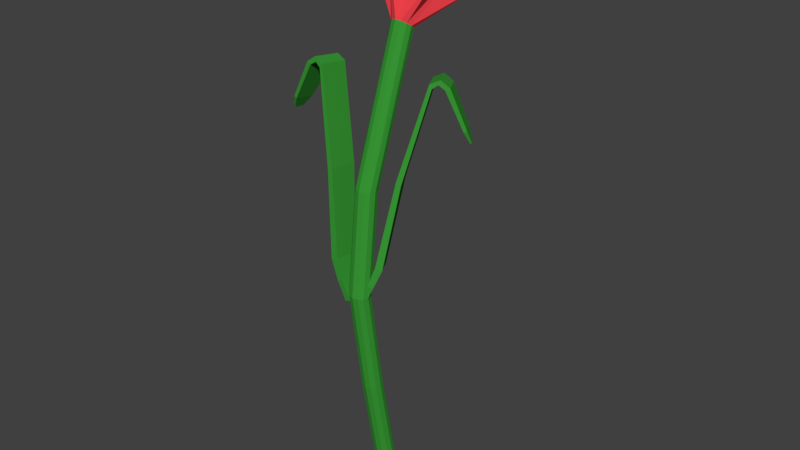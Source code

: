 # Source: Flower3.2.blend  (saved by Blender 2.78.0; exported with 4.5.12 LTS)
import bpy
from mathutils import Matrix  # noqa: F401  (used for matrix-valued properties, if any)

bpy.ops.wm.read_factory_settings(use_empty=True)
scene = bpy.context.scene
scene.name = 'Scene'

# ---- collections
col_collection_1 = bpy.data.collections.new('Collection 1'); scene.collection.children.link(col_collection_1)

# ---- materials (node trees are filled in below, after node groups)
mat_flowerbase = bpy.data.materials.new('FlowerBase')
mat_flowerbase.alpha_threshold = 0.0
mat_flowerbase.use_transparent_shadow = False
mat_flowerbase.diffuse_color = (0.04036, 0.3185, 0.03627, 1.0)
mat_flowerbase.roughness = 0.5
mat_petals = bpy.data.materials.new('Petals')
mat_petals.alpha_threshold = 0.0
mat_petals.use_transparent_shadow = False
mat_petals.diffuse_color = (1.0, 0.06322, 0.082, 1.0)
mat_petals.roughness = 0.5
mat_polen = bpy.data.materials.new('Polen')
mat_polen.alpha_threshold = 0.0
mat_polen.use_transparent_shadow = False
mat_polen.diffuse_color = (1.0, 0.99, 0.02758, 1.0)
mat_polen.roughness = 0.5

# ---- material node trees

# ---- world
world_world = bpy.data.worlds.new('World'); scene.world = world_world
world_world.color = (0.05088, 0.05088, 0.05088)
world_world.use_sun_shadow = False
world_world.sun_shadow_jitter_overblur = 0.0
world_world.cycles.sampling_method = 'MANUAL'

# ---- meshes
me_cube_001 = bpy.data.meshes.new('Cube.001')
me_cube_001.from_pydata([(-0.003522, -0.00936, -0.3107), (-0.003385, -0.02764, -0.2134), (-0.0001571, -0.01026, -0.3107), (-2.821e-05, -0.02857, -0.2133), (0.002306, -0.01272, -0.3107), (0.002413, -0.03104, -0.2131), (0.003207, -0.01609, -0.3107), (0.003286, -0.03441, -0.2129), (0.002306, -0.01945, -0.3107), (0.002356, -0.03775, -0.2126), (-0.0001571, -0.02192, -0.3107), (-0.0001284, -0.04019, -0.2125), (-0.003522, -0.02282, -0.3107), (-0.003501, -0.04106, -0.2124), (-0.006886, -0.02192, -0.3107), (-0.006857, -0.04013, -0.2125), (-0.009349, -0.01945, -0.3107), (-0.009299, -0.03765, -0.2126), (-0.01025, -0.01609, -0.3107), (-0.01017, -0.03429, -0.2129), (-0.009349, -0.01272, -0.3107), (-0.009241, -0.03094, -0.2131), (-0.006886, -0.01026, -0.3107), (-0.006757, -0.02851, -0.2133), (-0.00351, -0.03043, -0.07851), (-0.0001658, -0.0314, -0.07838), (0.002243, -0.03389, -0.07804), (0.003072, -0.03724, -0.07757), (0.002098, -0.04055, -0.07711), (-0.0004175, -0.04294, -0.07678), (-0.003801, -0.04376, -0.07666), (-0.007145, -0.04279, -0.07679), (-0.009554, -0.0403, -0.07714), (-0.01038, -0.03695, -0.0776), (-0.009409, -0.03364, -0.07807), (-0.006893, -0.03125, -0.0784), (0.001329, -0.005036, 0.01055), (0.00462, -0.006018, 0.01114), (0.006899, -0.00824, 0.01255), (0.007556, -0.01111, 0.01442), (0.006415, -0.01385, 0.01624), (0.003781, -0.01573, 0.01752), (0.000361, -0.01625, 0.01793), (-0.002929, -0.01527, 0.01734), (-0.005209, -0.01305, 0.01593), (-0.005866, -0.01018, 0.01406), (-0.004724, -0.00744, 0.01224), (-0.002091, -0.005557, 0.01096), (0.003823, 0.03678, 0.0249), (0.02082, 0.04459, 0.04733), (0.03199, 0.02058, 0.03501), (0.03567, 0.01886, 0.06393), (0.02954, -0.007781, 0.05366), (0.01658, -0.00453, 0.07963), (-0.001075, -0.01994, 0.0622), (-0.01736, -0.002195, 0.07873), (-0.02924, -0.003737, 0.05209), (-0.03221, 0.02353, 0.06212), (-0.0268, 0.02463, 0.03344), (-0.01312, 0.04693, 0.04642), (0.002397, 0.006823, 0.03689), (0.003986, 0.006348, 0.03717), (0.005087, 0.005275, 0.03786), (0.005404, 0.003891, 0.03876), (0.004853, 0.002567, 0.03964), (0.003581, 0.001657, 0.04026), (0.001929, 0.001405, 0.04045), (0.0003396, 0.00188, 0.04017), (-0.0007613, 0.002953, 0.03949), (-0.001079, 0.004337, 0.03858), (-0.0005274, 0.005661, 0.03771), (0.0007447, 0.006571, 0.03709), (0.003982, 0.01737, 0.06326), (0.004758, 0.01703, 0.06346), (0.001371, 0.002223, 0.03838), (0.003931, 0.01643, 0.06275), (0.001802, 0.002038, 0.03849), (0.004363, 0.01625, 0.06286), (0.001955, 0.001654, 0.03874), (0.004515, 0.01586, 0.06311), (0.001738, 0.001294, 0.03898), (0.004299, 0.0155, 0.06335), (0.00128, 0.001171, 0.03907), (0.00384, 0.01538, 0.06344), (0.0008481, 0.001356, 0.03896), (0.003409, 0.01557, 0.06333), (0.0006958, 0.00174, 0.03871), (0.003256, 0.01595, 0.06308), (0.0009123, 0.002099, 0.03847), (0.003473, 0.01631, 0.06284), (0.005032, 0.01634, 0.06391), (0.004643, 0.0157, 0.06434), (0.003819, 0.01547, 0.0645), (0.003043, 0.01581, 0.0643), (0.002769, 0.0165, 0.06385), (0.003158, 0.01714, 0.06342), (0.004009, 0.01804, 0.06399), (0.003069, 0.01779, 0.06418), (0.002626, 0.01705, 0.06467), (0.002938, 0.01626, 0.06518), (0.003822, 0.01588, 0.06541), (0.004762, 0.01614, 0.06523), (0.005205, 0.01687, 0.06474), (0.004893, 0.01766, 0.06423), (0.003994, 0.01834, 0.06529), (0.003392, 0.01818, 0.06541), (0.003108, 0.0177, 0.06573), (0.003308, 0.0172, 0.06605), (0.003875, 0.01696, 0.0662), (0.004477, 0.01712, 0.06609), (0.004762, 0.01759, 0.06577), (0.004562, 0.0181, 0.06544), (0.003966, 0.01818, 0.06595), (0.003723, 0.01811, 0.066), (0.003608, 0.01792, 0.06613), (0.003689, 0.01772, 0.06626), (0.003918, 0.01762, 0.06632), (0.004161, 0.01769, 0.06627), (0.004275, 0.01788, 0.06614), (0.004195, 0.01808, 0.06601), (0.00221, 0.01031, 0.05056), (0.002642, 0.01012, 0.05067), (0.002794, 0.009737, 0.05092), (0.002578, 0.009378, 0.05116), (0.00212, 0.009254, 0.05125), (0.001688, 0.009439, 0.05114), (0.001536, 0.009824, 0.05089), (0.001752, 0.01018, 0.05065), (0.001417, 0.01726, 0.06082), (0.001228, 0.01655, 0.06128), (0.001396, 0.003226, 0.03517), (0.0009065, 0.01668, 0.06009), (0.001291, 0.002833, 0.03543), (0.0008013, 0.01628, 0.06035), (0.0008832, 0.00262, 0.03557), (0.0003935, 0.01607, 0.0605), (0.0004118, 0.002711, 0.03552), (-7.787e-05, 0.01616, 0.06045), (0.0001529, 0.003055, 0.0353), (-0.0003368, 0.01651, 0.06023), (0.0002581, 0.003448, 0.03504), (-0.0002316, 0.0169, 0.05997), (0.0006658, 0.003661, 0.0349), (0.0001761, 0.01711, 0.05982), (0.001137, 0.003569, 0.03495), (0.0006475, 0.01702, 0.05987), (0.0004947, 0.01617, 0.06155), (-0.0003527, 0.01633, 0.06146), (-0.0008182, 0.01695, 0.06106), (-0.0006291, 0.01766, 0.06059), (0.0001038, 0.01804, 0.06033), (0.0009512, 0.01788, 0.06042), (0.001588, 0.01782, 0.06163), (0.001058, 0.01853, 0.06117), (9.171e-05, 0.01871, 0.06107), (-0.0007437, 0.01828, 0.06137), (-0.0009593, 0.01747, 0.0619), (-0.0004287, 0.01677, 0.06235), (0.0005372, 0.01658, 0.06246), (0.001373, 0.01702, 0.06216), (0.00115, 0.01845, 0.06272), (0.0008102, 0.0189, 0.06243), (0.0001909, 0.01902, 0.06236), (-0.0003447, 0.01874, 0.06256), (-0.0004829, 0.01822, 0.0629), (-0.0001427, 0.01777, 0.06319), (0.0004765, 0.01765, 0.06326), (0.001012, 0.01793, 0.06306), (0.0006702, 0.01863, 0.06316), (0.000533, 0.01881, 0.06304), (0.0002832, 0.01886, 0.06302), (6.72e-05, 0.01875, 0.06309), (1.146e-05, 0.01854, 0.06323), (0.0001487, 0.01836, 0.06335), (0.0003984, 0.01831, 0.06338), (0.0006145, 0.01842, 0.0633), (0.001846, 0.01077, 0.04771), (0.001741, 0.01037, 0.04797), (0.001333, 0.01016, 0.04812), (0.0008616, 0.01025, 0.04807), (0.0006027, 0.01059, 0.04785), (0.0007079, 0.01099, 0.04759), (0.001116, 0.0112, 0.04744), (0.001587, 0.01111, 0.04749), (0.003377, 0.01924, 0.05948), (0.003142, 0.01994, 0.05903), (0.003659, 0.001359, 0.03635), (0.003758, 0.01898, 0.05853), (0.003528, 0.001749, 0.0361), (0.003627, 0.01937, 0.05827), (0.003764, 0.0021, 0.03586), (0.003863, 0.01972, 0.05804), (0.004229, 0.002205, 0.03578), (0.004328, 0.01983, 0.05796), (0.004651, 0.002004, 0.03591), (0.00475, 0.01963, 0.05808), (0.004782, 0.001614, 0.03616), (0.004881, 0.01924, 0.05834), (0.004546, 0.001264, 0.0364), (0.004645, 0.01889, 0.05857), (0.004081, 0.001158, 0.03647), (0.00418, 0.01878, 0.05865), (0.003566, 0.02057, 0.05861), (0.004402, 0.02076, 0.05847), (0.005159, 0.0204, 0.05869), (0.005395, 0.0197, 0.05915), (0.00497, 0.01907, 0.05957), (0.004135, 0.01888, 0.05971), (0.003268, 0.0197, 0.06036), (0.004131, 0.01929, 0.06062), (0.005084, 0.0195, 0.06046), (0.005568, 0.02022, 0.05998), (0.005299, 0.02102, 0.05946), (0.004436, 0.02143, 0.05921), (0.003483, 0.02122, 0.05937), (0.002999, 0.0205, 0.05984), (0.003652, 0.02062, 0.06125), (0.004205, 0.02036, 0.06141), (0.004816, 0.0205, 0.06131), (0.005126, 0.02096, 0.061), (0.004954, 0.02147, 0.06067), (0.0044, 0.02173, 0.0605), (0.00379, 0.02159, 0.06061), (0.00348, 0.02113, 0.06091), (0.004047, 0.02113, 0.06146), (0.004271, 0.02102, 0.06153), (0.004517, 0.02108, 0.06148), (0.004642, 0.02126, 0.06136), (0.004573, 0.02147, 0.06123), (0.004349, 0.02158, 0.06116), (0.004103, 0.02152, 0.0612), (0.003978, 0.02133, 0.06133), (0.003413, 0.009723, 0.04837), (0.003282, 0.01011, 0.04811), (0.003518, 0.01046, 0.04788), (0.003983, 0.01057, 0.0478), (0.004405, 0.01037, 0.04793), (0.004536, 0.009978, 0.04818), (0.0043, 0.009627, 0.04841), (0.003835, 0.009522, 0.04849), (0.002254, 0.01983, 0.05756), (0.001435, 0.02008, 0.05741), (0.004075, 0.003247, 0.03355), (0.002212, 0.01974, 0.0565), (0.003619, 0.003384, 0.03347), (0.001756, 0.01988, 0.05642), (0.00341, 0.00375, 0.03323), (0.001546, 0.02024, 0.05618), (0.003569, 0.00413, 0.03298), (0.001706, 0.02062, 0.05593), (0.004004, 0.004301, 0.03286), (0.002141, 0.0208, 0.05581), (0.00446, 0.004164, 0.03294), (0.002597, 0.02066, 0.05589), (0.00467, 0.003798, 0.03318), (0.002806, 0.02029, 0.05613), (0.00451, 0.003418, 0.03343), (0.002647, 0.01991, 0.05638), (0.001058, 0.02074, 0.05699), (0.001345, 0.02142, 0.05653), (0.002128, 0.02173, 0.05632), (0.002947, 0.02148, 0.05646), (0.003323, 0.02082, 0.05689), (0.003036, 0.02014, 0.05734), (0.002278, 0.02024, 0.05847), (0.00317, 0.02059, 0.05822), (0.003497, 0.02137, 0.05771), (0.003068, 0.02212, 0.05722), (0.002134, 0.0224, 0.05706), (0.001242, 0.02205, 0.0573), (0.0009149, 0.02127, 0.05782), (0.001344, 0.02052, 0.0583), (0.002271, 0.02132, 0.05926), (0.002843, 0.02154, 0.0591), (0.003053, 0.02204, 0.05877), (0.002778, 0.02252, 0.05846), (0.002179, 0.0227, 0.05835), (0.001607, 0.02248, 0.05851), (0.001398, 0.02198, 0.05884), (0.001673, 0.0215, 0.05915), (0.002251, 0.02198, 0.05938), (0.002482, 0.02207, 0.05931), (0.002566, 0.02227, 0.05918), (0.002455, 0.02247, 0.05905), (0.002214, 0.02254, 0.05901), (0.001983, 0.02245, 0.05907), (0.001899, 0.02225, 0.05921), (0.002009, 0.02206, 0.05933), (0.003701, 0.01115, 0.04587), (0.003245, 0.01128, 0.04579), (0.003036, 0.01165, 0.04555), (0.003195, 0.01203, 0.0453), (0.00363, 0.0122, 0.04518), (0.004086, 0.01206, 0.04526), (0.004296, 0.0117, 0.0455), (0.004136, 0.01132, 0.04575), (-0.01025, -0.05004, -0.148), (-0.01936, -0.05126, -0.1222), (-0.01013, -0.04455, -0.1487), (-0.01903, -0.03596, -0.1244), (-0.006802, -0.04995, -0.1468), (-0.01506, -0.05116, -0.1208), (-0.006682, -0.04447, -0.1476), (-0.01472, -0.03585, -0.1229), (-0.01461, -0.05158, -0.1349), (-0.01435, -0.03932, -0.1366), (-0.0109, -0.03923, -0.1354), (-0.01116, -0.05149, -0.1337), (-0.02582, -0.04534, -0.06882), (-0.02542, -0.02679, -0.0714), (-0.02278, -0.04516, -0.06707), (-0.02238, -0.02661, -0.06965), (-0.03746, -0.03723, -0.01242), (-0.03705, -0.01868, -0.015), (-0.03584, -0.03691, -0.009849), (-0.03544, -0.01836, -0.01243), (-0.0407, -0.03679, -0.009743), (-0.04029, -0.01824, -0.01233), (-0.04175, -0.03637, -0.006908), (-0.04135, -0.01782, -0.009491), (-0.04471, -0.03704, -0.01221), (-0.04431, -0.0185, -0.0148), (-0.04743, -0.03679, -0.01084), (-0.04702, -0.01825, -0.01342), (-0.06094, -0.03468, -0.04241), (-0.0608, -0.02832, -0.04329), (-0.06187, -0.0346, -0.04194), (-0.06173, -0.02823, -0.04282), (-0.05666, -0.02416, -0.0371), (-0.05857, -0.02398, -0.03614), (-0.05885, -0.03699, -0.03433), (-0.05695, -0.03716, -0.03529), (-0.001274, -0.04143, -0.1492), (0.003866, -0.02911, -0.1253), (0.001601, -0.04612, -0.1485), (0.01189, -0.04219, -0.1235), (-0.004223, -0.04305, -0.1478), (0.0001841, -0.03112, -0.1236), (-0.001348, -0.04773, -0.1471), (0.008212, -0.0442, -0.1218), (0.0006237, -0.03457, -0.1373), (0.007053, -0.04505, -0.1358), (0.004104, -0.04666, -0.1344), (-0.002325, -0.03619, -0.1359), (0.008546, -0.017, -0.07278), (0.01827, -0.03285, -0.07058), (0.00595, -0.01832, -0.07082), (0.01568, -0.03417, -0.06861), (0.01854, -0.003139, -0.01719), (0.02827, -0.01899, -0.01499), (0.01716, -0.003612, -0.01451), (0.02689, -0.01947, -0.0123), (0.02131, -0.001098, -0.01474), (0.03104, -0.01695, -0.01253), (0.02221, -0.00016, -0.01198), (0.03194, -0.01601, -0.009774), (0.02474, 0.0006262, -0.01749), (0.03447, -0.01523, -0.01528), (0.02706, 0.002215, -0.0163), (0.03679, -0.01364, -0.0141), (0.04189, -0.0002506, -0.04725), (0.04523, -0.005693, -0.04649), (0.04269, 0.0002947, -0.04684), (0.04603, -0.005148, -0.04608), (0.0435, -0.009695, -0.03916), (0.04513, -0.008581, -0.03833), (0.03831, 0.002534, -0.03987), (0.03668, 0.00142, -0.04071), (-0.003787, -0.05109, -0.1434), (-0.007131, -0.05012, -0.1435), (-0.0004039, -0.05027, -0.1435), (0.002112, -0.04788, -0.1439), (0.003086, -0.04457, -0.1443), (-0.00688, -0.03858, -0.1451), (-0.003496, -0.03776, -0.1453), (-0.0001522, -0.03873, -0.1451), (0.002257, -0.04122, -0.1448), (-0.009395, -0.04097, -0.1448), (-0.01037, -0.04428, -0.1443), (-0.009541, -0.04763, -0.1439)], [], [(0, 1, 3, 2), (2, 3, 5, 4), (4, 5, 7, 6), (6, 7, 9, 8), (8, 9, 11, 10), (10, 11, 13, 12), (12, 13, 15, 14), (14, 15, 17, 16), (16, 17, 19, 18), (18, 19, 21, 20), (369, 368, 30, 31), (20, 21, 23, 22), (22, 23, 1, 0), (0, 2, 4, 6, 8, 10, 12, 14, 16, 18, 20, 22), (26, 25, 37, 38), (368, 370, 29, 30), (370, 371, 28, 29), (371, 372, 27, 28), (374, 373, 35, 24), (375, 374, 24, 25), (372, 376, 26, 27), (373, 377, 34, 35), (376, 375, 25, 26), (377, 378, 33, 34), (378, 379, 32, 33), (379, 369, 31, 32), (36, 47, 59, 48), (33, 32, 44, 45), (30, 29, 41, 42), (27, 26, 38, 39), (34, 33, 45, 46), (31, 30, 42, 43), (28, 27, 39, 40), (35, 34, 46, 47), (25, 24, 36, 37), (32, 31, 43, 44), (29, 28, 40, 41), (24, 35, 47, 36), (53, 52, 64, 65), (38, 37, 49, 50), (45, 44, 56, 57), (42, 41, 53, 54), (39, 38, 50, 51), (46, 45, 57, 58), (43, 42, 54, 55), (40, 39, 51, 52), (47, 46, 58, 59), (37, 36, 48, 49), (44, 43, 55, 56), (41, 40, 52, 53), (61, 60, 71, 70, 69, 68, 67, 66, 65, 64, 63, 62), (48, 59, 71, 60), (50, 49, 61, 62), (57, 56, 68, 69), (54, 53, 65, 66), (51, 50, 62, 63), (58, 57, 69, 70), (55, 54, 66, 67), (52, 51, 63, 64), (59, 58, 70, 71), (49, 48, 60, 61), (56, 55, 67, 68), (92, 91, 101, 100), (81, 79, 90, 91), (120, 75, 77, 121), (91, 90, 102, 101), (77, 75, 72, 73), (121, 77, 79, 122), (93, 92, 100, 99), (87, 85, 93, 94), (122, 79, 81, 123), (95, 94, 98, 97), (79, 77, 73, 90), (123, 81, 83, 124), (90, 73, 103, 102), (85, 83, 92, 93), (124, 83, 85, 125), (99, 100, 108, 107), (75, 89, 95, 72), (125, 85, 87, 126), (83, 81, 91, 92), (94, 93, 99, 98), (126, 87, 89, 127), (73, 72, 96, 103), (89, 87, 94, 95), (127, 89, 75, 120), (74, 76, 78, 80, 82, 84, 86, 88), (72, 95, 97, 96), (111, 104, 112, 119), (97, 98, 106, 105), (102, 103, 111, 110), (100, 101, 109, 108), (98, 99, 107, 106), (96, 97, 105, 104), (103, 96, 104, 111), (101, 102, 110, 109), (119, 112, 113, 114, 115, 116, 117, 118), (109, 110, 118, 117), (107, 108, 116, 115), (105, 106, 114, 113), (110, 111, 119, 118), (108, 109, 117, 116), (106, 107, 115, 114), (104, 105, 113, 112), (88, 127, 120, 74), (86, 126, 127, 88), (84, 125, 126, 86), (82, 124, 125, 84), (80, 123, 124, 82), (78, 122, 123, 80), (76, 121, 122, 78), (74, 120, 121, 76), (148, 147, 157, 156), (137, 135, 146, 147), (176, 131, 133, 177), (147, 146, 158, 157), (133, 131, 128, 129), (177, 133, 135, 178), (149, 148, 156, 155), (143, 141, 149, 150), (178, 135, 137, 179), (151, 150, 154, 153), (135, 133, 129, 146), (179, 137, 139, 180), (146, 129, 159, 158), (141, 139, 148, 149), (180, 139, 141, 181), (155, 156, 164, 163), (131, 145, 151, 128), (181, 141, 143, 182), (139, 137, 147, 148), (150, 149, 155, 154), (182, 143, 145, 183), (129, 128, 152, 159), (145, 143, 150, 151), (183, 145, 131, 176), (130, 132, 134, 136, 138, 140, 142, 144), (128, 151, 153, 152), (167, 160, 168, 175), (153, 154, 162, 161), (158, 159, 167, 166), (156, 157, 165, 164), (154, 155, 163, 162), (152, 153, 161, 160), (159, 152, 160, 167), (157, 158, 166, 165), (175, 168, 169, 170, 171, 172, 173, 174), (165, 166, 174, 173), (163, 164, 172, 171), (161, 162, 170, 169), (166, 167, 175, 174), (164, 165, 173, 172), (162, 163, 171, 170), (160, 161, 169, 168), (144, 183, 176, 130), (142, 182, 183, 144), (140, 181, 182, 142), (138, 180, 181, 140), (136, 179, 180, 138), (134, 178, 179, 136), (132, 177, 178, 134), (130, 176, 177, 132), (204, 203, 213, 212), (193, 191, 202, 203), (232, 187, 189, 233), (203, 202, 214, 213), (189, 187, 184, 185), (233, 189, 191, 234), (205, 204, 212, 211), (199, 197, 205, 206), (234, 191, 193, 235), (207, 206, 210, 209), (191, 189, 185, 202), (235, 193, 195, 236), (202, 185, 215, 214), (197, 195, 204, 205), (236, 195, 197, 237), (211, 212, 220, 219), (187, 201, 207, 184), (237, 197, 199, 238), (195, 193, 203, 204), (206, 205, 211, 210), (238, 199, 201, 239), (185, 184, 208, 215), (201, 199, 206, 207), (239, 201, 187, 232), (186, 188, 190, 192, 194, 196, 198, 200), (184, 207, 209, 208), (223, 216, 224, 231), (209, 210, 218, 217), (214, 215, 223, 222), (212, 213, 221, 220), (210, 211, 219, 218), (208, 209, 217, 216), (215, 208, 216, 223), (213, 214, 222, 221), (231, 224, 225, 226, 227, 228, 229, 230), (221, 222, 230, 229), (219, 220, 228, 227), (217, 218, 226, 225), (222, 223, 231, 230), (220, 221, 229, 228), (218, 219, 227, 226), (216, 217, 225, 224), (200, 239, 232, 186), (198, 238, 239, 200), (196, 237, 238, 198), (194, 236, 237, 196), (192, 235, 236, 194), (190, 234, 235, 192), (188, 233, 234, 190), (186, 232, 233, 188), (260, 259, 269, 268), (249, 247, 258, 259), (288, 243, 245, 289), (259, 258, 270, 269), (245, 243, 240, 241), (289, 245, 247, 290), (261, 260, 268, 267), (255, 253, 261, 262), (290, 247, 249, 291), (263, 262, 266, 265), (247, 245, 241, 258), (291, 249, 251, 292), (258, 241, 271, 270), (253, 251, 260, 261), (292, 251, 253, 293), (267, 268, 276, 275), (243, 257, 263, 240), (293, 253, 255, 294), (251, 249, 259, 260), (262, 261, 267, 266), (294, 255, 257, 295), (241, 240, 264, 271), (257, 255, 262, 263), (295, 257, 243, 288), (242, 244, 246, 248, 250, 252, 254, 256), (240, 263, 265, 264), (279, 272, 280, 287), (265, 266, 274, 273), (270, 271, 279, 278), (268, 269, 277, 276), (266, 267, 275, 274), (264, 265, 273, 272), (271, 264, 272, 279), (269, 270, 278, 277), (287, 280, 281, 282, 283, 284, 285, 286), (277, 278, 286, 285), (275, 276, 284, 283), (273, 274, 282, 281), (278, 279, 287, 286), (276, 277, 285, 284), (274, 275, 283, 282), (272, 273, 281, 280), (256, 295, 288, 242), (254, 294, 295, 256), (252, 293, 294, 254), (250, 292, 293, 252), (248, 291, 292, 250), (246, 290, 291, 248), (244, 289, 290, 246), (242, 288, 289, 244), (304, 297, 299, 305), (305, 299, 303, 306), (306, 303, 301, 307), (307, 301, 297, 304), (298, 302, 300, 296), (301, 303, 311, 310), (300, 307, 304, 296), (302, 306, 307, 300), (298, 305, 306, 302), (296, 304, 305, 298), (308, 310, 314, 312), (299, 297, 308, 309), (297, 301, 310, 308), (303, 299, 309, 311), (314, 315, 319, 318), (311, 309, 313, 315), (310, 311, 315, 314), (309, 308, 312, 313), (316, 318, 322, 320), (313, 312, 316, 317), (312, 314, 318, 316), (315, 313, 317, 319), (329, 328, 325, 327), (319, 317, 321, 323), (318, 319, 323, 322), (317, 316, 320, 321), (327, 325, 324, 326), (330, 329, 327, 326), (328, 331, 324, 325), (331, 330, 326, 324), (320, 322, 330, 331), (321, 320, 331, 328), (322, 323, 329, 330), (323, 321, 328, 329), (340, 333, 335, 341), (341, 335, 339, 342), (342, 339, 337, 343), (343, 337, 333, 340), (334, 338, 336, 332), (337, 339, 347, 346), (336, 343, 340, 332), (338, 342, 343, 336), (334, 341, 342, 338), (332, 340, 341, 334), (344, 346, 350, 348), (335, 333, 344, 345), (333, 337, 346, 344), (339, 335, 345, 347), (350, 351, 355, 354), (347, 345, 349, 351), (346, 347, 351, 350), (345, 344, 348, 349), (352, 354, 358, 356), (349, 348, 352, 353), (348, 350, 354, 352), (351, 349, 353, 355), (365, 364, 361, 363), (355, 353, 357, 359), (354, 355, 359, 358), (353, 352, 356, 357), (363, 361, 360, 362), (366, 365, 363, 362), (364, 367, 360, 361), (367, 366, 362, 360), (356, 358, 366, 367), (357, 356, 367, 364), (358, 359, 365, 366), (359, 357, 364, 365), (17, 15, 369, 379), (19, 17, 379, 378), (21, 19, 378, 377), (5, 3, 375, 376), (23, 21, 377, 373), (7, 5, 376, 372), (3, 1, 374, 375), (1, 23, 373, 374), (9, 7, 372, 371), (11, 9, 371, 370), (13, 11, 370, 368), (15, 13, 368, 369)])
me_cube_001.polygons.foreach_set('material_index', [0, 0, 0, 0, 0, 0, 0, 0, 0, 0, 0, 0, 0, 0, 0, 0, 0, 0, 0, 0, 0, 0, 0, 0, 0, 0, 1, 0, 0, 0, 0, 0, 0, 0, 0, 0, 0, 0, 1, 1, 1, 1, 1, 1, 1, 1, 1, 1, 1, 1, 1, 1, 1, 1, 1, 1, 1, 1, 1, 1, 1, 1, 2, 2, 2, 2, 2, 2, 2, 2, 2, 2, 2, 2, 2, 2, 2, 2, 2, 2, 2, 2, 2, 2, 2, 2, 2, 2, 2, 2, 2, 2, 2, 2, 2, 2, 2, 2, 2, 2, 2, 2, 2, 2, 2, 2, 2, 2, 2, 2, 2, 2, 2, 2, 2, 2, 2, 2, 2, 2, 2, 2, 2, 2, 2, 2, 2, 2, 2, 2, 2, 2, 2, 2, 2, 2, 2, 2, 2, 2, 2, 2, 2, 2, 2, 2, 2, 2, 2, 2, 2, 2, 2, 2, 2, 2, 2, 2, 2, 2, 2, 2, 2, 2, 2, 2, 2, 2, 2, 2, 2, 2, 2, 2, 2, 2, 2, 2, 2, 2, 2, 2, 2, 2, 2, 2, 2, 2, 2, 2, 2, 2, 2, 2, 2, 2, 2, 2, 2, 2, 2, 2, 2, 2, 2, 2, 2, 2, 2, 2, 2, 2, 2, 2, 2, 2, 2, 2, 2, 2, 2, 2, 2, 2, 2, 2, 2, 2, 2, 2, 2, 2, 2, 2, 2, 2, 2, 2, 2, 2, 2, 2, 2, 2, 2, 2, 2, 2, 2, 2, 2, 2, 2, 2, 2, 2, 2, 2, 2, 2, 2, 2, 0, 0, 0, 0, 0, 0, 0, 0, 0, 0, 0, 0, 0, 0, 0, 0, 0, 0, 0, 0, 0, 0, 0, 0, 0, 0, 0, 0, 0, 0, 0, 0, 0, 0, 0, 0, 0, 0, 0, 0, 0, 0, 0, 0, 0, 0, 0, 0, 0, 0, 0, 0, 0, 0, 0, 0, 0, 0, 0, 0, 0, 0, 0, 0, 0, 0, 0, 0, 0, 0, 0, 0, 0, 0, 0, 0, 0, 0, 0, 0])
me_cube_001.materials.append(mat_flowerbase)
me_cube_001.materials.append(mat_petals)
me_cube_001.materials.append(mat_polen)
me_cube_001.use_remesh_preserve_volume = False
me_cube_001.use_remesh_preserve_attributes = False
me_cube_001.use_mirror_vertex_groups = False
me_cube_001.update()

# ---- objects
ob_flower3_2 = bpy.data.objects.new('Flower3.2', me_cube_001)

# ---- transforms, parenting, visibility, modifiers, constraints
ob_flower3_2.location = (0.0, 0.0, 0.0)
ob_flower3_2.lineart.crease_threshold = 0.0

# ---- collection membership
col_collection_1.objects.link(ob_flower3_2)

# ---- scene / render settings (as saved in the file)
scene.frame_start = 1; scene.frame_end = 250; scene.frame_set(1)
scene.render.engine = 'BLENDER_EEVEE_NEXT'
scene.render.resolution_percentage = 50
scene.render.dither_intensity = 0.0
scene.cycles.use_denoising = False
scene.cycles.samples = 128
scene.cycles.sampling_pattern = 'TABULATED_SOBOL'
scene.cycles.light_sampling_threshold = 0.0
scene.cycles.use_adaptive_sampling = False
scene.cycles.use_light_tree = False
scene.cycles.blur_glossy = 0.0
scene.cycles.sample_clamp_indirect = 0.0
scene.view_settings.view_transform = 'Standard'
bpy.context.view_layer.update()

# ---- added for rendering (the .blend has no active camera and no usable light): camera, sun
cam_auto = bpy.data.cameras.new('AutoCamera')
cam_auto.lens = 50.0
cam_auto.sensor_width = 36.0
cam_auto.clip_end = 1000.0
ob_auto_camera = bpy.data.objects.new('AutoCamera', cam_auto)
scene.collection.objects.link(ob_auto_camera)
ob_auto_camera.location = (0.377699, -0.465068, 0.19296)
ob_auto_camera.rotation_euler = (1.09748, -7.21219e-08, 0.694738)
scene.camera = ob_auto_camera
light_auto_sun = bpy.data.lights.new('AutoSun', 'SUN')
light_auto_sun.energy = 3.0
light_auto_sun.angle = 0.0523599
ob_auto_sun = bpy.data.objects.new('AutoSun', light_auto_sun)
scene.collection.objects.link(ob_auto_sun)
ob_auto_sun.rotation_euler = (0.872665, 0.174533, 0.523599)
bpy.context.view_layer.update()
